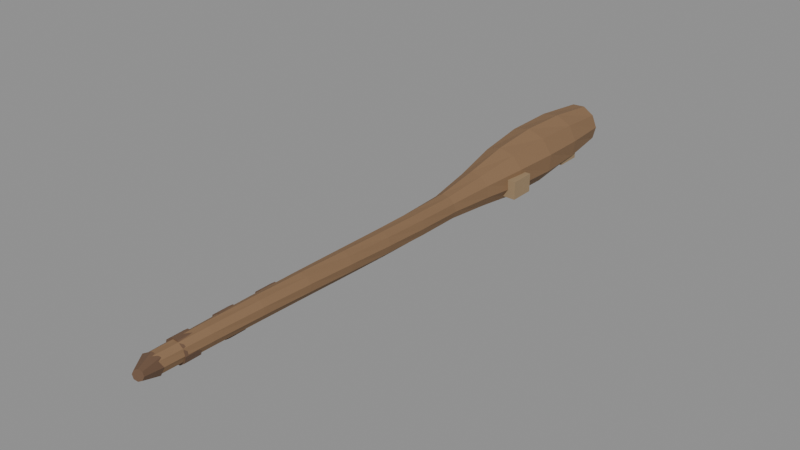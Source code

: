 # Source: SM_WoodClub.blend  (saved by Blender 4.0.36; exported with 4.5.12 LTS)
import bpy
from mathutils import Matrix  # noqa: F401  (used for matrix-valued properties, if any)

bpy.ops.wm.read_factory_settings(use_empty=True)
scene = bpy.context.scene
scene.name = 'Scene'

# ---- materials (node trees are filled in below, after node groups)
mat_mat_wood_warm = bpy.data.materials.new('MAT_wood_warm')
mat_mat_wood_warm.use_transparent_shadow = False
mat_mat_wood_pale = bpy.data.materials.new('MAT_wood_pale')
mat_mat_wood_pale.use_transparent_shadow = False
mat_mat_leather = bpy.data.materials.new('MAT_leather')
mat_mat_leather.use_transparent_shadow = False

# ---- material node trees
mat_mat_wood_warm.use_nodes = True; mat_mat_wood_warm.node_tree.nodes.clear()
_N = mat_mat_wood_warm.node_tree.nodes; _L = mat_mat_wood_warm.node_tree.links
n0 = _N.new('ShaderNodeBsdfPrincipled'); n0.name = 'Principled BSDF'; n0.location = (10, 300)
n0.inputs[0].default_value = (0.238, 0.14, 0.072, 1.0)
n0.inputs[2].default_value = 0.76
n0.inputs[3].default_value = 1.45
n1 = _N.new('ShaderNodeOutputMaterial'); n1.name = 'Material Output'; n1.location = (300, 300)
_L.new(n0.outputs[0], n1.inputs[0])
n1.is_active_output = True
mat_mat_wood_pale.use_nodes = True; mat_mat_wood_pale.node_tree.nodes.clear()
_N = mat_mat_wood_pale.node_tree.nodes; _L = mat_mat_wood_pale.node_tree.links
n0 = _N.new('ShaderNodeBsdfPrincipled'); n0.name = 'Principled BSDF'; n0.location = (10, 300)
n0.inputs[0].default_value = (0.33, 0.23, 0.13, 1.0)
n0.inputs[2].default_value = 0.7
n0.inputs[3].default_value = 1.45
n1 = _N.new('ShaderNodeOutputMaterial'); n1.name = 'Material Output'; n1.location = (300, 300)
_L.new(n0.outputs[0], n1.inputs[0])
n1.is_active_output = True
mat_mat_leather.use_nodes = True; mat_mat_leather.node_tree.nodes.clear()
_N = mat_mat_leather.node_tree.nodes; _L = mat_mat_leather.node_tree.links
n0 = _N.new('ShaderNodeBsdfPrincipled'); n0.name = 'Principled BSDF'; n0.location = (10, 300)
n0.inputs[0].default_value = (0.15, 0.085, 0.05, 1.0)
n0.inputs[2].default_value = 0.62
n0.inputs[3].default_value = 1.45
n1 = _N.new('ShaderNodeOutputMaterial'); n1.name = 'Material Output'; n1.location = (300, 300)
_L.new(n0.outputs[0], n1.inputs[0])
n1.is_active_output = True

# ---- meshes
me_sm_woodclub = bpy.data.meshes.new('SM_WoodClub')
me_sm_woodclub.from_pydata([(0.01896, -0.3012, 0.0), (0.01537, -0.3004, -0.01116), (0.005911, -0.2995, -0.01805), (-0.00581, -0.2988, -0.01805), (-0.01531, -0.2985, -0.01116), (-0.01896, -0.2988, -2.324e-18), (-0.01537, -0.2996, 0.01116), (-0.005911, -0.3005, 0.01805), (0.00581, -0.3012, 0.01805), (0.01531, -0.3015, 0.01116), (0.0259, -0.2027, 0.002536), (0.02096, -0.202, -0.008772), (0.01031, -0.2012, -0.015), (-0.001971, -0.2005, -0.01376), (-0.0112, -0.2003, -0.005543), (-0.01385, -0.2006, 0.006526), (-0.008904, -0.2013, 0.01783), (0.001742, -0.2022, 0.02406), (0.01402, -0.2028, 0.02283), (0.02325, -0.203, 0.01461), (0.03145, -0.1041, 0.003297), (0.02508, -0.1036, -0.008002), (0.01328, -0.1031, -0.01339), (0.0005715, -0.1026, -0.01081), (-0.008203, -0.1025, -0.001252), (-0.009689, -0.1026, 0.01164), (-0.003318, -0.103, 0.02294), (0.008476, -0.1036, 0.02833), (0.02119, -0.104, 0.02575), (0.02996, -0.1042, 0.01619), (0.03463, -0.005371, 0.001278), (0.02679, -0.005378, -0.009834), (0.01392, -0.005241, -0.01422), (0.0009337, -0.005012, -0.0102), (-0.007211, -0.004778, 0.0006854), (-0.007401, -0.004629, 0.01428), (0.0004353, -0.004622, 0.02539), (0.01331, -0.004759, 0.02978), (0.02629, -0.004988, 0.02576), (0.03444, -0.005222, 0.01487), (0.03488, 0.0933, -0.003598), (0.02558, 0.09281, -0.01433), (0.01173, 0.09252, -0.01755), (-0.001362, 0.09255, -0.01202), (-0.008705, 0.09287, 0.0001503), (-0.007493, 0.09337, 0.0143), (0.001812, 0.09386, 0.02504), (0.01566, 0.09414, 0.02825), (0.02875, 0.09412, 0.02272), (0.03609, 0.0938, 0.01056), (0.03217, 0.1919, -0.01045), (0.02141, 0.1911, -0.02062), (0.006716, 0.1904, -0.02252), (-0.006304, 0.1903, -0.01541), (-0.01267, 0.1906, -0.002024), (-0.00996, 0.1914, 0.01254), (0.0008009, 0.1923, 0.02271), (0.0155, 0.1929, 0.02461), (0.02852, 0.1931, 0.0175), (0.03489, 0.1927, 0.004112), (0.02699, 0.2905, -0.01774), (0.01479, 0.2895, -0.02716), (-0.0006292, 0.2886, -0.0276), (-0.01338, 0.2883, -0.01888), (-0.0186, 0.2886, -0.004339), (-0.01428, 0.2895, 0.01047), (-0.00208, 0.2905, 0.0199), (0.01334, 0.2914, 0.02033), (0.02609, 0.2917, 0.01162), (0.03131, 0.2914, -0.002925), (0.02024, 0.3892, -0.02378), (0.006631, 0.3882, -0.03226), (-0.009368, 0.3872, -0.03111), (-0.02165, 0.3867, -0.02076), (-0.02552, 0.3868, -0.005169), (-0.0195, 0.3875, 0.009715), (-0.005899, 0.3885, 0.0182), (0.0101, 0.3895, 0.01705), (0.02238, 0.39, 0.006703), (0.02625, 0.3899, -0.008892), (0.01988, 0.4882, -0.03433), (-0.0004907, 0.4871, -0.04436), (-0.02285, 0.4859, -0.04047), (-0.03865, 0.4849, -0.02417), (-0.04187, 0.4846, -0.001674), (-0.03127, 0.4851, 0.01842), (-0.0109, 0.4862, 0.02844), (0.01146, 0.4875, 0.02456), (0.02726, 0.4884, 0.008258), (0.03048, 0.4887, -0.01424), (0.02157, 0.5875, -0.04676), (-0.008503, 0.5866, -0.05796), (-0.0394, 0.5852, -0.04935), (-0.05931, 0.5836, -0.02421), (-0.06063, 0.5826, 0.00785), (-0.04286, 0.5825, 0.03459), (-0.01279, 0.5834, 0.04579), (0.0181, 0.5848, 0.03718), (0.03801, 0.5864, 0.01204), (0.03934, 0.5874, -0.02002), (0.01829, 0.686, -0.05163), (-0.01695, 0.6859, -0.06087), (-0.05089, 0.6848, -0.04765), (-0.07055, 0.6831, -0.01702), (-0.06843, 0.6815, 0.01932), (-0.04534, 0.6806, 0.04749), (-0.01009, 0.6808, 0.05673), (0.02384, 0.6819, 0.04351), (0.04351, 0.6836, 0.01288), (0.04139, 0.6852, -0.02346), (0.01155, 0.7835, -0.04697), (-0.02248, 0.7842, -0.05234), (-0.05319, 0.7838, -0.0367), (-0.06883, 0.7827, -0.006019), (-0.06344, 0.7811, 0.02798), (-0.03908, 0.7798, 0.05231), (-0.005046, 0.7792, 0.05768), (0.02565, 0.7795, 0.04204), (0.0413, 0.7807, 0.01136), (0.03591, 0.7822, -0.02264), (0.00457, 0.8812, -0.0343), (-0.02243, 0.8819, -0.03583), (-0.04519, 0.8819, -0.0212), (-0.05501, 0.8812, 0.003996), (-0.04815, 0.88, 0.03014), (-0.02722, 0.8788, 0.04724), (-0.0002218, 0.8781, 0.04877), (0.02254, 0.8781, 0.03414), (0.03236, 0.8788, 0.008948), (0.0255, 0.88, -0.01719), (0.009, 0.5472, -0.035), (0.009, 0.5472, 0.003), (0.009, 0.5992, -0.035), (0.009, 0.5992, 0.003), (0.051, 0.5472, -0.035), (0.051, 0.5472, 0.003), (0.051, 0.5992, -0.035), (0.051, 0.5992, 0.003), (-0.042, 0.6534, -0.003), (-0.042, 0.6534, 0.035), (-0.042, 0.7054, -0.003), (-0.042, 0.7054, 0.035), (0.0, 0.6534, -0.003), (0.0, 0.6534, 0.035), (0.0, 0.7054, -0.003), (0.0, 0.7054, 0.035), (-0.0105, 0.7478, -0.035), (-0.0105, 0.7478, 0.003), (-0.0105, 0.7998, -0.035), (-0.0105, 0.7998, 0.003), (0.0315, 0.7478, -0.035), (0.0315, 0.7478, 0.003), (0.0315, 0.7998, -0.035), (0.0315, 0.7998, 0.003), (0.023, -0.256, 0.0), (0.01861, -0.256, -0.01352), (0.007107, -0.256, -0.02187), (-0.007107, -0.256, -0.02187), (-0.01861, -0.256, -0.01352), (-0.023, -0.256, -2.817e-18), (-0.01861, -0.256, 0.01352), (-0.007107, -0.256, 0.02187), (0.007107, -0.256, 0.02187), (0.01861, -0.256, 0.01352), (0.023, -0.224, 0.0), (0.01861, -0.224, -0.01352), (0.007107, -0.224, -0.02187), (-0.007107, -0.224, -0.02187), (-0.01861, -0.224, -0.01352), (-0.023, -0.224, -2.817e-18), (-0.01861, -0.224, 0.01352), (-0.007107, -0.224, 0.02187), (0.007107, -0.224, 0.02187), (0.01861, -0.224, 0.01352), (0.023, -0.166, 0.0), (0.01861, -0.166, -0.01352), (0.007107, -0.166, -0.02187), (-0.007107, -0.166, -0.02187), (-0.01861, -0.166, -0.01352), (-0.023, -0.166, -2.817e-18), (-0.01861, -0.166, 0.01352), (-0.007107, -0.166, 0.02187), (0.007107, -0.166, 0.02187), (0.01861, -0.166, 0.01352), (0.023, -0.134, 0.0), (0.01861, -0.134, -0.01352), (0.007107, -0.134, -0.02187), (-0.007107, -0.134, -0.02187), (-0.01861, -0.134, -0.01352), (-0.023, -0.134, -2.817e-18), (-0.01861, -0.134, 0.01352), (-0.007107, -0.134, 0.02187), (0.007107, -0.134, 0.02187), (0.01861, -0.134, 0.01352), (0.023, -0.076, 0.0), (0.01861, -0.076, -0.01352), (0.007107, -0.076, -0.02187), (-0.007107, -0.076, -0.02187), (-0.01861, -0.076, -0.01352), (-0.023, -0.076, -2.817e-18), (-0.01861, -0.076, 0.01352), (-0.007107, -0.076, 0.02187), (0.007107, -0.076, 0.02187), (0.01861, -0.076, 0.01352), (0.023, -0.044, 0.0), (0.01861, -0.044, -0.01352), (0.007107, -0.044, -0.02187), (-0.007107, -0.044, -0.02187), (-0.01861, -0.044, -0.01352), (-0.023, -0.044, -2.817e-18), (-0.01861, -0.044, 0.01352), (-0.007107, -0.044, 0.02187), (0.007107, -0.044, 0.02187), (0.01861, -0.044, 0.01352), (-0.0195, -0.3078, 0.0), (-0.01292, -0.3077, -0.01466), (0.001226, -0.3031, -0.02074), (0.01465, -0.2967, -0.01466), (0.0195, -0.2922, -2.54e-18), (0.01292, -0.2923, 0.01466), (-0.001226, -0.2969, 0.02074), (-0.01465, -0.3033, 0.01466), (0.004715, -0.3387, 0.006), (0.007847, -0.3387, -0.0009832), (0.01458, -0.3365, -0.003876), (0.02098, -0.3334, -0.0009832), (0.02328, -0.3313, 0.006), (0.02015, -0.3313, 0.01298), (0.01342, -0.3335, 0.01588), (0.007022, -0.3366, 0.01298)], [], [(0, 1, 11, 10), (1, 2, 12, 11), (2, 3, 13, 12), (3, 4, 14, 13), (4, 5, 15, 14), (5, 6, 16, 15), (6, 7, 17, 16), (7, 8, 18, 17), (8, 9, 19, 18), (9, 0, 10, 19), (10, 11, 21, 20), (11, 12, 22, 21), (12, 13, 23, 22), (13, 14, 24, 23), (14, 15, 25, 24), (15, 16, 26, 25), (16, 17, 27, 26), (17, 18, 28, 27), (18, 19, 29, 28), (19, 10, 20, 29), (20, 21, 31, 30), (21, 22, 32, 31), (22, 23, 33, 32), (23, 24, 34, 33), (24, 25, 35, 34), (25, 26, 36, 35), (26, 27, 37, 36), (27, 28, 38, 37), (28, 29, 39, 38), (29, 20, 30, 39), (30, 31, 41, 40), (31, 32, 42, 41), (32, 33, 43, 42), (33, 34, 44, 43), (34, 35, 45, 44), (35, 36, 46, 45), (36, 37, 47, 46), (37, 38, 48, 47), (38, 39, 49, 48), (39, 30, 40, 49), (40, 41, 51, 50), (41, 42, 52, 51), (42, 43, 53, 52), (43, 44, 54, 53), (44, 45, 55, 54), (45, 46, 56, 55), (46, 47, 57, 56), (47, 48, 58, 57), (48, 49, 59, 58), (49, 40, 50, 59), (50, 51, 61, 60), (51, 52, 62, 61), (52, 53, 63, 62), (53, 54, 64, 63), (54, 55, 65, 64), (55, 56, 66, 65), (56, 57, 67, 66), (57, 58, 68, 67), (58, 59, 69, 68), (59, 50, 60, 69), (60, 61, 71, 70), (61, 62, 72, 71), (62, 63, 73, 72), (63, 64, 74, 73), (64, 65, 75, 74), (65, 66, 76, 75), (66, 67, 77, 76), (67, 68, 78, 77), (68, 69, 79, 78), (69, 60, 70, 79), (70, 71, 81, 80), (71, 72, 82, 81), (72, 73, 83, 82), (73, 74, 84, 83), (74, 75, 85, 84), (75, 76, 86, 85), (76, 77, 87, 86), (77, 78, 88, 87), (78, 79, 89, 88), (79, 70, 80, 89), (80, 81, 91, 90), (81, 82, 92, 91), (82, 83, 93, 92), (83, 84, 94, 93), (84, 85, 95, 94), (85, 86, 96, 95), (86, 87, 97, 96), (87, 88, 98, 97), (88, 89, 99, 98), (89, 80, 90, 99), (90, 91, 101, 100), (91, 92, 102, 101), (92, 93, 103, 102), (93, 94, 104, 103), (94, 95, 105, 104), (95, 96, 106, 105), (96, 97, 107, 106), (97, 98, 108, 107), (98, 99, 109, 108), (99, 90, 100, 109), (100, 101, 111, 110), (101, 102, 112, 111), (102, 103, 113, 112), (103, 104, 114, 113), (104, 105, 115, 114), (105, 106, 116, 115), (106, 107, 117, 116), (107, 108, 118, 117), (108, 109, 119, 118), (109, 100, 110, 119), (110, 111, 121, 120), (111, 112, 122, 121), (112, 113, 123, 122), (113, 114, 124, 123), (114, 115, 125, 124), (115, 116, 126, 125), (116, 117, 127, 126), (117, 118, 128, 127), (118, 119, 129, 128), (119, 110, 120, 129), (9, 8, 7, 6, 5, 4, 3, 2, 1, 0), (120, 121, 122, 123, 124, 125, 126, 127, 128, 129), (130, 131, 133, 132), (132, 133, 137, 136), (136, 137, 135, 134), (134, 135, 131, 130), (132, 136, 134, 130), (137, 133, 131, 135), (138, 139, 141, 140), (140, 141, 145, 144), (144, 145, 143, 142), (142, 143, 139, 138), (140, 144, 142, 138), (145, 141, 139, 143), (146, 147, 149, 148), (148, 149, 153, 152), (152, 153, 151, 150), (150, 151, 147, 146), (148, 152, 150, 146), (153, 149, 147, 151), (154, 155, 165, 164), (155, 156, 166, 165), (156, 157, 167, 166), (157, 158, 168, 167), (158, 159, 169, 168), (159, 160, 170, 169), (160, 161, 171, 170), (161, 162, 172, 171), (162, 163, 173, 172), (163, 154, 164, 173), (163, 162, 161, 160, 159, 158, 157, 156, 155, 154), (164, 165, 166, 167, 168, 169, 170, 171, 172, 173), (174, 175, 185, 184), (175, 176, 186, 185), (176, 177, 187, 186), (177, 178, 188, 187), (178, 179, 189, 188), (179, 180, 190, 189), (180, 181, 191, 190), (181, 182, 192, 191), (182, 183, 193, 192), (183, 174, 184, 193), (183, 182, 181, 180, 179, 178, 177, 176, 175, 174), (184, 185, 186, 187, 188, 189, 190, 191, 192, 193), (194, 195, 205, 204), (195, 196, 206, 205), (196, 197, 207, 206), (197, 198, 208, 207), (198, 199, 209, 208), (199, 200, 210, 209), (200, 201, 211, 210), (201, 202, 212, 211), (202, 203, 213, 212), (203, 194, 204, 213), (203, 202, 201, 200, 199, 198, 197, 196, 195, 194), (204, 205, 206, 207, 208, 209, 210, 211, 212, 213), (214, 215, 223, 222), (215, 216, 224, 223), (216, 217, 225, 224), (217, 218, 226, 225), (218, 219, 227, 226), (219, 220, 228, 227), (220, 221, 229, 228), (221, 214, 222, 229), (221, 220, 219, 218, 217, 216, 215, 214), (222, 223, 224, 225, 226, 227, 228, 229)])
me_sm_woodclub.polygons.foreach_set('material_index', [0, 0, 0, 0, 0, 0, 0, 0, 0, 0, 0, 0, 0, 0, 0, 0, 0, 0, 0, 0, 0, 0, 0, 0, 0, 0, 0, 0, 0, 0, 0, 0, 0, 0, 0, 0, 0, 0, 0, 0, 0, 0, 0, 0, 0, 0, 0, 0, 0, 0, 0, 0, 0, 0, 0, 0, 0, 0, 0, 0, 0, 0, 0, 0, 0, 0, 0, 0, 0, 0, 0, 0, 0, 0, 0, 0, 0, 0, 0, 0, 0, 0, 0, 0, 0, 0, 0, 0, 0, 0, 0, 0, 0, 0, 0, 0, 0, 0, 0, 0, 0, 0, 0, 0, 0, 0, 0, 0, 0, 0, 0, 0, 0, 0, 0, 0, 0, 0, 0, 0, 0, 0, 1, 1, 1, 1, 1, 1, 1, 1, 1, 1, 1, 1, 1, 1, 1, 1, 1, 1, 2, 2, 2, 2, 2, 2, 2, 2, 2, 2, 2, 2, 2, 2, 2, 2, 2, 2, 2, 2, 2, 2, 2, 2, 2, 2, 2, 2, 2, 2, 2, 2, 2, 2, 2, 2, 2, 2, 2, 2, 2, 2, 2, 2, 2, 2])
me_sm_woodclub.materials.append(mat_mat_wood_warm)
me_sm_woodclub.materials.append(mat_mat_wood_pale)
me_sm_woodclub.materials.append(mat_mat_leather)
me_sm_woodclub.update()

# ---- objects
ob_sm_woodclub = bpy.data.objects.new('SM_WoodClub', me_sm_woodclub)

# ---- transforms, parenting, visibility, modifiers, constraints
ob_sm_woodclub.location = (0.0, 0.0, 0.0)

# ---- collection membership
scene.collection.objects.link(ob_sm_woodclub)

# ---- scene / render settings (as saved in the file)
scene.frame_start = 1; scene.frame_end = 250; scene.frame_set(1)
scene.render.engine = 'BLENDER_EEVEE_NEXT'
scene.cycles.sampling_pattern = 'TABULATED_SOBOL'
bpy.context.view_layer.update()

# ---- added for rendering (the .blend has no active camera and no usable light): camera, sun + grey world if the file has none
cam_auto = bpy.data.cameras.new('AutoCamera')
cam_auto.lens = 50.0
cam_auto.sensor_width = 36.0
cam_auto.clip_end = 1000.0
ob_auto_camera = bpy.data.objects.new('AutoCamera', cam_auto)
scene.collection.objects.link(ob_auto_camera)
ob_auto_camera.location = (1.13045, -1.09667, 0.910587)
ob_auto_camera.rotation_euler = (1.09748, -7.21219e-08, 0.694738)
scene.camera = ob_auto_camera
light_auto_sun = bpy.data.lights.new('AutoSun', 'SUN')
light_auto_sun.energy = 3.0
light_auto_sun.angle = 0.0523599
ob_auto_sun = bpy.data.objects.new('AutoSun', light_auto_sun)
scene.collection.objects.link(ob_auto_sun)
ob_auto_sun.rotation_euler = (0.872665, 0.174533, 0.523599)
if scene.world is None:
    world_auto = bpy.data.worlds.new('AutoWorld')
    world_auto.color = (0.3, 0.3, 0.3)
    scene.world = world_auto
bpy.context.view_layer.update()
